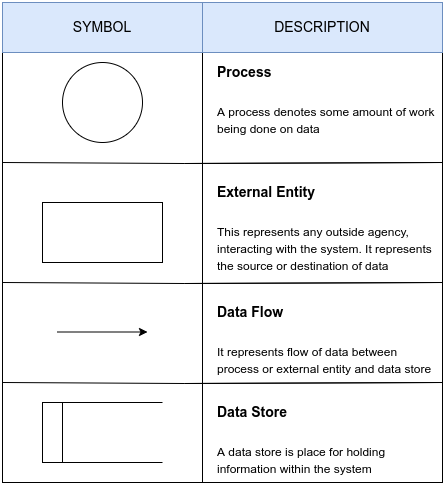

The diagram above was exported from draw.io. Its source (the exported page's mxGraphModel, read from the mxfile embedded in the PNG):
<mxGraphModel dx="868" dy="565" grid="1" gridSize="10" guides="1" tooltips="1" connect="1" arrows="1" fold="1" page="1" pageScale="1" pageWidth="1169" pageHeight="827" math="0" shadow="0">
  <root>
    <mxCell id="0" />
    <mxCell id="1" parent="0" />
    <mxCell id="mkLr0rp2B7gj6NUn2Ehy-11" value="" style="rounded=0;whiteSpace=wrap;html=1;fontSize=14;" parent="1" vertex="1">
      <mxGeometry x="170" y="280" width="220" height="140" as="geometry" />
    </mxCell>
    <mxCell id="mkLr0rp2B7gj6NUn2Ehy-2" value="" style="rounded=0;whiteSpace=wrap;html=1;" parent="1" vertex="1">
      <mxGeometry x="170" y="230" width="200" height="480" as="geometry" />
    </mxCell>
    <mxCell id="mkLr0rp2B7gj6NUn2Ehy-3" value="" style="rounded=0;whiteSpace=wrap;html=1;" parent="1" vertex="1">
      <mxGeometry x="370" y="230" width="240" height="480" as="geometry" />
    </mxCell>
    <mxCell id="mkLr0rp2B7gj6NUn2Ehy-4" value="" style="rounded=0;whiteSpace=wrap;html=1;fillColor=#dae8fc;strokeColor=#6c8ebf;" parent="1" vertex="1">
      <mxGeometry x="170" y="230" width="200" height="50" as="geometry" />
    </mxCell>
    <mxCell id="mkLr0rp2B7gj6NUn2Ehy-5" value="" style="rounded=0;whiteSpace=wrap;html=1;fillColor=#dae8fc;strokeColor=#6c8ebf;" parent="1" vertex="1">
      <mxGeometry x="370" y="230" width="240" height="50" as="geometry" />
    </mxCell>
    <mxCell id="mkLr0rp2B7gj6NUn2Ehy-6" value="&lt;font style=&quot;font-size: 14px;&quot;&gt;DESCRIPTION&lt;/font&gt;" style="text;html=1;strokeColor=none;fillColor=none;align=center;verticalAlign=middle;whiteSpace=wrap;rounded=0;" parent="1" vertex="1">
      <mxGeometry x="460" y="240" width="60" height="30" as="geometry" />
    </mxCell>
    <mxCell id="mkLr0rp2B7gj6NUn2Ehy-7" value="&lt;font style=&quot;font-size: 14px;&quot;&gt;SYMBOL&lt;/font&gt;" style="text;html=1;strokeColor=none;fillColor=none;align=center;verticalAlign=middle;whiteSpace=wrap;rounded=0;" parent="1" vertex="1">
      <mxGeometry x="240" y="242.5" width="60" height="25" as="geometry" />
    </mxCell>
    <mxCell id="mkLr0rp2B7gj6NUn2Ehy-8" value="" style="ellipse;whiteSpace=wrap;html=1;aspect=fixed;fontSize=14;" parent="1" vertex="1">
      <mxGeometry x="230" y="290" width="80" height="80" as="geometry" />
    </mxCell>
    <mxCell id="mkLr0rp2B7gj6NUn2Ehy-10" value="" style="endArrow=classic;html=1;rounded=0;fontSize=14;" parent="1" edge="1">
      <mxGeometry width="50" height="50" relative="1" as="geometry">
        <mxPoint x="225" y="559.5" as="sourcePoint" />
        <mxPoint x="315" y="559.5" as="targetPoint" />
      </mxGeometry>
    </mxCell>
    <mxCell id="mkLr0rp2B7gj6NUn2Ehy-15" value="" style="endArrow=none;html=1;rounded=0;fontSize=14;" parent="1" edge="1">
      <mxGeometry width="50" height="50" relative="1" as="geometry">
        <mxPoint x="170" y="610" as="sourcePoint" />
        <mxPoint x="351.98" y="611" as="targetPoint" />
        <Array as="points">
          <mxPoint x="351.98" y="611" />
          <mxPoint x="610" y="610" />
        </Array>
      </mxGeometry>
    </mxCell>
    <mxCell id="mkLr0rp2B7gj6NUn2Ehy-20" value="" style="endArrow=none;html=1;rounded=0;fontSize=14;" parent="1" edge="1">
      <mxGeometry width="50" height="50" relative="1" as="geometry">
        <mxPoint x="170" y="510" as="sourcePoint" />
        <mxPoint x="351.98" y="511" as="targetPoint" />
        <Array as="points">
          <mxPoint x="351.98" y="511" />
          <mxPoint x="610" y="510" />
        </Array>
      </mxGeometry>
    </mxCell>
    <mxCell id="mkLr0rp2B7gj6NUn2Ehy-21" value="" style="endArrow=none;html=1;rounded=0;fontSize=14;" parent="1" edge="1">
      <mxGeometry width="50" height="50" relative="1" as="geometry">
        <mxPoint x="170" y="390" as="sourcePoint" />
        <mxPoint x="351.98" y="391" as="targetPoint" />
        <Array as="points">
          <mxPoint x="351.98" y="391" />
          <mxPoint x="610" y="390" />
        </Array>
      </mxGeometry>
    </mxCell>
    <mxCell id="mkLr0rp2B7gj6NUn2Ehy-23" value="&lt;h1&gt;&lt;font style=&quot;font-size: 14px;&quot;&gt;Process&lt;/font&gt;&lt;/h1&gt;&lt;p&gt;&lt;font style=&quot;font-size: 12px;&quot;&gt;A process denotes some amount of work being done on data&lt;/font&gt;&lt;/p&gt;" style="text;html=1;strokeColor=none;fillColor=none;spacing=5;spacingTop=-20;whiteSpace=wrap;overflow=hidden;rounded=0;fontSize=14;" parent="1" vertex="1">
      <mxGeometry x="380" y="270" width="230" height="120" as="geometry" />
    </mxCell>
    <mxCell id="mkLr0rp2B7gj6NUn2Ehy-24" value="&lt;h1&gt;&lt;font style=&quot;font-size: 14px;&quot;&gt;External Entity&lt;/font&gt;&lt;/h1&gt;&lt;p&gt;&lt;font style=&quot;font-size: 12px;&quot;&gt;This represents any outside agency, interacting with the system. It represents the source or destination of data&lt;/font&gt;&lt;/p&gt;" style="text;html=1;strokeColor=none;fillColor=none;spacing=5;spacingTop=-20;whiteSpace=wrap;overflow=hidden;rounded=0;fontSize=14;" parent="1" vertex="1">
      <mxGeometry x="380" y="390" width="230" height="120" as="geometry" />
    </mxCell>
    <mxCell id="mkLr0rp2B7gj6NUn2Ehy-25" value="&lt;h1&gt;&lt;font style=&quot;font-size: 14px;&quot;&gt;Data Flow&lt;/font&gt;&lt;/h1&gt;&lt;p&gt;&lt;span style=&quot;font-size: 12px;&quot;&gt;It represents flow of data between process or external entity and data store&lt;/span&gt;&lt;/p&gt;" style="text;html=1;strokeColor=none;fillColor=none;spacing=5;spacingTop=-20;whiteSpace=wrap;overflow=hidden;rounded=0;fontSize=14;" parent="1" vertex="1">
      <mxGeometry x="380" y="510" width="230" height="100" as="geometry" />
    </mxCell>
    <mxCell id="mkLr0rp2B7gj6NUn2Ehy-26" value="&lt;h1&gt;&lt;font style=&quot;font-size: 14px;&quot;&gt;Data Store&lt;/font&gt;&lt;/h1&gt;&lt;p&gt;&lt;span style=&quot;font-size: 12px;&quot;&gt;A data store is place for holding information within the system&lt;/span&gt;&lt;/p&gt;" style="text;html=1;strokeColor=none;fillColor=none;spacing=5;spacingTop=-20;whiteSpace=wrap;overflow=hidden;rounded=0;fontSize=14;" parent="1" vertex="1">
      <mxGeometry x="380" y="610" width="230" height="100" as="geometry" />
    </mxCell>
    <mxCell id="_y0xT0T4b9NjQijO71qj-1" value="" style="rounded=0;whiteSpace=wrap;html=1;" vertex="1" parent="1">
      <mxGeometry x="210" y="430" width="120" height="60" as="geometry" />
    </mxCell>
    <mxCell id="_y0xT0T4b9NjQijO71qj-2" value="" style="shape=partialRectangle;whiteSpace=wrap;html=1;left=0;right=0;fillColor=none;" vertex="1" parent="1">
      <mxGeometry x="210" y="630" width="120" height="60" as="geometry" />
    </mxCell>
    <mxCell id="_y0xT0T4b9NjQijO71qj-4" value="" style="rounded=0;whiteSpace=wrap;html=1;" vertex="1" parent="1">
      <mxGeometry x="210" y="630" width="20" height="60" as="geometry" />
    </mxCell>
  </root>
</mxGraphModel>